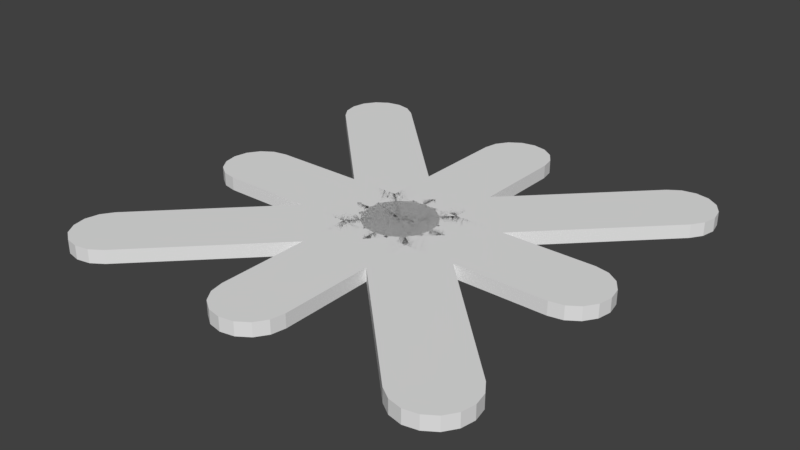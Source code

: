 # Source: road.blend  (saved by Blender 2.83.18; exported with 4.5.12 LTS)
import bpy
from mathutils import Matrix  # noqa: F401  (used for matrix-valued properties, if any)

bpy.ops.wm.read_factory_settings(use_empty=True)
scene = bpy.context.scene
scene.name = 'Scene'

# ---- collections
col_collection_1 = bpy.data.collections.new('Collection 1'); scene.collection.children.link(col_collection_1)

# ---- world
world_world = bpy.data.worlds.new('World'); scene.world = world_world
world_world.color = (0.05088, 0.05088, 0.05088)
world_world.use_sun_shadow = False
world_world.sun_shadow_jitter_overblur = 0.0
world_world.cycles.sampling_method = 'MANUAL'

# ---- meshes
me_cylinder_016 = bpy.data.meshes.new('Cylinder.016')
me_cylinder_016.from_pydata([(-1.141, 0.07499, 1.146), (-0.9997, 0.07499, 1.005), (-1.184, 0.07499, 1.081), (-1.2, 0.07499, 1.005), (-1.184, 0.07499, 0.9282), (-1.141, 0.07499, 0.8633), (-0.8582, 0.07499, 1.146), (-0.9231, 0.07499, 1.19), (-0.9997, 0.07499, 1.205), (-1.076, 0.07499, 1.19), (-1.141, -7.345e-06, 1.146), (-1.184, -7.638e-06, 1.081), (-0.9997, -6.404e-06, 1.005), (-1.2, -7.744e-06, 1.005), (-1.184, -7.645e-06, 0.9282), (-1.141, -7.358e-06, 0.8633), (-0.8582, -5.451e-06, 1.146), (-0.9231, -5.883e-06, 1.19), (-0.9997, -6.395e-06, 1.205), (-1.076, -6.908e-06, 1.19), (-1.428e-07, 0.075, -1.006e-09), (-0.1414, 0.075, -0.1414), (-0.07654, 0.075, -0.1848), (-1.695e-07, 0.075, -0.2), (0.07654, 0.075, -0.1848), (0.1414, 0.075, -0.1414), (0.1848, 0.075, -0.07654), (0.2, 0.075, -7.531e-08), (0.1848, 0.075, 0.07654), (0.1414, 0.075, 0.1414), (0.0, 0.0, 0.0), (-0.1414, -9.536e-07, -0.1414), (-0.07654, -5.212e-07, -0.1848), (-2.662e-08, -9.428e-09, -0.2), (0.07654, 5.038e-07, -0.1848), (0.1414, 9.403e-07, -0.1414), (0.1848, 1.234e-06, -0.07654), (0.2, 1.339e-06, -7.431e-08), (0.1848, 1.241e-06, 0.07654), (0.1414, 9.536e-07, 0.1414)], [], [(0, 1, 2), (2, 1, 3), (3, 1, 4), (4, 1, 5), (6, 1, 7), (7, 1, 8), (8, 1, 9), (9, 1, 0), (10, 11, 12), (11, 13, 12), (13, 14, 12), (14, 15, 12), (16, 17, 12), (17, 18, 12), (18, 19, 12), (19, 10, 12), (0, 10, 19, 9), (3, 13, 11, 2), (4, 14, 13, 3), (5, 15, 14, 4), (7, 17, 16, 6), (8, 18, 17, 7), (2, 11, 10, 0), (9, 19, 18, 8), (21, 20, 22), (22, 20, 23), (23, 20, 24), (24, 20, 25), (25, 20, 26), (26, 20, 27), (27, 20, 28), (28, 20, 29), (31, 32, 30), (32, 33, 30), (33, 34, 30), (34, 35, 30), (35, 36, 30), (36, 37, 30), (37, 38, 30), (38, 39, 30), (26, 36, 35, 25), (27, 37, 36, 26), (1, 20, 21, 5), (28, 38, 37, 27), (6, 29, 20, 1), (29, 39, 38, 28), (22, 32, 31, 21), (16, 39, 29, 6), (23, 33, 32, 22), (12, 30, 39, 16), (24, 34, 33, 23), (15, 31, 30, 12), (5, 21, 31, 15), (25, 35, 34, 24)])
me_cylinder_016.use_remesh_preserve_volume = False
me_cylinder_016.use_remesh_preserve_attributes = False
me_cylinder_016.use_mirror_vertex_groups = False
me_cylinder_016.update()
me_cylinder_015 = bpy.data.meshes.new('Cylinder.015')
me_cylinder_015.from_pydata([(1.146, 0.07499, 1.141), (1.005, 0.07499, 0.9997), (1.081, 0.07499, 1.184), (1.005, 0.07499, 1.2), (0.9282, 0.07499, 1.184), (0.8633, 0.07499, 1.141), (1.146, 0.07499, 0.8582), (1.19, 0.07499, 0.9231), (1.205, 0.07499, 0.9997), (1.19, 0.07499, 1.076), (1.146, -7.345e-06, 1.141), (1.081, -7.638e-06, 1.184), (1.005, -6.404e-06, 0.9997), (1.005, -7.744e-06, 1.2), (0.9282, -7.645e-06, 1.184), (0.8633, -7.358e-06, 1.141), (1.146, -5.451e-06, 0.8582), (1.19, -5.883e-06, 0.9231), (1.205, -6.395e-06, 0.9997), (1.19, -6.908e-06, 1.076), (-1.006e-09, 0.075, 1.428e-07), (-0.1414, 0.075, 0.1414), (-0.1848, 0.075, 0.07654), (-0.2, 0.075, 1.432e-07), (-0.1848, 0.075, -0.07654), (-0.1414, 0.075, -0.1414), (-0.07654, 0.075, -0.1848), (-4.909e-08, 0.075, -0.2), (0.07654, 0.075, -0.1848), (0.1414, 0.075, -0.1414), (0.0, 0.0, 0.0), (-0.1414, -9.536e-07, 0.1414), (-0.1848, -5.212e-07, 0.07654), (-0.2, -9.428e-09, 3.968e-10), (-0.1848, 5.038e-07, -0.07654), (-0.1414, 9.403e-07, -0.1414), (-0.07654, 1.234e-06, -0.1848), (-4.808e-08, 1.339e-06, -0.2), (0.07654, 1.241e-06, -0.1848), (0.1414, 9.536e-07, -0.1414)], [], [(0, 1, 2), (2, 1, 3), (3, 1, 4), (4, 1, 5), (6, 1, 7), (7, 1, 8), (8, 1, 9), (9, 1, 0), (10, 11, 12), (11, 13, 12), (13, 14, 12), (14, 15, 12), (16, 17, 12), (17, 18, 12), (18, 19, 12), (19, 10, 12), (0, 10, 19, 9), (3, 13, 11, 2), (4, 14, 13, 3), (5, 15, 14, 4), (7, 17, 16, 6), (8, 18, 17, 7), (2, 11, 10, 0), (9, 19, 18, 8), (21, 20, 22), (22, 20, 23), (23, 20, 24), (24, 20, 25), (25, 20, 26), (26, 20, 27), (27, 20, 28), (28, 20, 29), (31, 32, 30), (32, 33, 30), (33, 34, 30), (34, 35, 30), (35, 36, 30), (36, 37, 30), (37, 38, 30), (38, 39, 30), (26, 36, 35, 25), (27, 37, 36, 26), (1, 20, 21, 5), (28, 38, 37, 27), (6, 29, 20, 1), (29, 39, 38, 28), (22, 32, 31, 21), (16, 39, 29, 6), (23, 33, 32, 22), (12, 30, 39, 16), (24, 34, 33, 23), (15, 31, 30, 12), (5, 21, 31, 15), (25, 35, 34, 24)])
me_cylinder_015.use_remesh_preserve_volume = False
me_cylinder_015.use_remesh_preserve_attributes = False
me_cylinder_015.use_mirror_vertex_groups = False
me_cylinder_015.update()
me_cylinder_014 = bpy.data.meshes.new('Cylinder.014')
me_cylinder_014.from_pydata([(1.141, 0.07499, -1.146), (0.9997, 0.07499, -1.005), (1.184, 0.07499, -1.081), (1.2, 0.07499, -1.005), (1.184, 0.07499, -0.9282), (1.141, 0.07499, -0.8633), (0.8582, 0.07499, -1.146), (0.9231, 0.07499, -1.19), (0.9997, 0.07499, -1.205), (1.076, 0.07499, -1.19), (1.141, -7.345e-06, -1.146), (1.184, -7.638e-06, -1.081), (0.9997, -6.404e-06, -1.005), (1.2, -7.744e-06, -1.005), (1.184, -7.645e-06, -0.9282), (1.141, -7.358e-06, -0.8633), (0.8582, -5.451e-06, -1.146), (0.9231, -5.883e-06, -1.19), (0.9997, -6.395e-06, -1.205), (1.076, -6.908e-06, -1.19), (1.428e-07, 0.075, 1.006e-09), (0.1414, 0.075, 0.1414), (0.07654, 0.075, 0.1848), (1.52e-07, 0.075, 0.2), (-0.07654, 0.075, 0.1848), (-0.1414, 0.075, 0.1414), (-0.1848, 0.075, 0.07654), (-0.2, 0.075, 5.783e-08), (-0.1848, 0.075, -0.07654), (-0.1414, 0.075, -0.1414), (0.0, 0.0, 0.0), (0.1414, -9.536e-07, 0.1414), (0.07654, -5.212e-07, 0.1848), (9.139e-09, -9.428e-09, 0.2), (-0.07654, 5.038e-07, 0.1848), (-0.1414, 9.403e-07, 0.1414), (-0.1848, 1.234e-06, 0.07654), (-0.2, 1.339e-06, 5.682e-08), (-0.1848, 1.241e-06, -0.07654), (-0.1414, 9.536e-07, -0.1414)], [], [(0, 1, 2), (2, 1, 3), (3, 1, 4), (4, 1, 5), (6, 1, 7), (7, 1, 8), (8, 1, 9), (9, 1, 0), (10, 11, 12), (11, 13, 12), (13, 14, 12), (14, 15, 12), (16, 17, 12), (17, 18, 12), (18, 19, 12), (19, 10, 12), (0, 10, 19, 9), (3, 13, 11, 2), (4, 14, 13, 3), (5, 15, 14, 4), (7, 17, 16, 6), (8, 18, 17, 7), (2, 11, 10, 0), (9, 19, 18, 8), (21, 20, 22), (22, 20, 23), (23, 20, 24), (24, 20, 25), (25, 20, 26), (26, 20, 27), (27, 20, 28), (28, 20, 29), (31, 32, 30), (32, 33, 30), (33, 34, 30), (34, 35, 30), (35, 36, 30), (36, 37, 30), (37, 38, 30), (38, 39, 30), (26, 36, 35, 25), (27, 37, 36, 26), (1, 20, 21, 5), (28, 38, 37, 27), (6, 29, 20, 1), (29, 39, 38, 28), (22, 32, 31, 21), (16, 39, 29, 6), (23, 33, 32, 22), (12, 30, 39, 16), (24, 34, 33, 23), (15, 31, 30, 12), (5, 21, 31, 15), (25, 35, 34, 24)])
me_cylinder_014.use_remesh_preserve_volume = False
me_cylinder_014.use_remesh_preserve_attributes = False
me_cylinder_014.use_mirror_vertex_groups = False
me_cylinder_014.update()
me_cylinder_013 = bpy.data.meshes.new('Cylinder.013')
me_cylinder_013.from_pydata([(-1.2, 0.07499, 5.245e-08), (-1.0, 0.07499, 4.371e-08), (-1.185, 0.07499, -0.07654), (-1.141, 0.07499, -0.1414), (-1.077, 0.07499, -0.1848), (-1.0, 0.07499, -0.2), (-1.0, 0.07499, 0.2), (-1.077, 0.07499, 0.1848), (-1.141, 0.07499, 0.1414), (-1.185, 0.07499, 0.07654), (-1.2, -7.873e-06, 5.245e-08), (-1.185, -7.77e-06, -0.07654), (-1.0, -6.516e-06, 4.371e-08), (-1.141, -7.476e-06, -0.1414), (-1.077, -7.035e-06, -0.1848), (-1.0, -6.516e-06, -0.2), (-1.0, -6.516e-06, 0.2), (-1.077, -7.035e-06, 0.1848), (-1.141, -7.476e-06, 0.1414), (-1.185, -7.77e-06, 0.07654), (-1.448e-07, 0.075, 6.329e-15), (-1.535e-07, 0.075, -0.2), (0.07654, 0.075, -0.1848), (0.1414, 0.075, -0.1414), (0.1848, 0.075, -0.07654), (0.2, 0.075, -3.894e-08), (0.1848, 0.075, 0.07654), (0.1414, 0.075, 0.1414), (0.07654, 0.075, 0.1848), (-1.361e-07, 0.075, 0.2), (0.0, 0.0, 0.0), (-8.742e-09, 0.0, -0.2), (0.07654, 5.195e-07, -0.1848), (0.1414, 9.599e-07, -0.1414), (0.1848, 1.254e-06, -0.07654), (0.2, 1.357e-06, -3.894e-08), (0.1848, 1.254e-06, 0.07654), (0.1414, 9.599e-07, 0.1414), (0.07654, 5.195e-07, 0.1848), (8.742e-09, 0.0, 0.2)], [], [(0, 1, 2), (2, 1, 3), (3, 1, 4), (4, 1, 5), (6, 1, 7), (7, 1, 8), (8, 1, 9), (9, 1, 0), (10, 11, 12), (11, 13, 12), (13, 14, 12), (14, 15, 12), (16, 17, 12), (17, 18, 12), (18, 19, 12), (19, 10, 12), (0, 10, 19, 9), (3, 13, 11, 2), (4, 14, 13, 3), (5, 15, 14, 4), (7, 17, 16, 6), (8, 18, 17, 7), (2, 11, 10, 0), (9, 19, 18, 8), (21, 20, 22), (22, 20, 23), (23, 20, 24), (24, 20, 25), (25, 20, 26), (26, 20, 27), (27, 20, 28), (28, 20, 29), (31, 32, 30), (32, 33, 30), (33, 34, 30), (34, 35, 30), (35, 36, 30), (36, 37, 30), (37, 38, 30), (38, 39, 30), (26, 36, 35, 25), (27, 37, 36, 26), (1, 20, 21, 5), (28, 38, 37, 27), (6, 29, 20, 1), (29, 39, 38, 28), (22, 32, 31, 21), (16, 39, 29, 6), (23, 33, 32, 22), (12, 30, 39, 16), (24, 34, 33, 23), (15, 31, 30, 12), (5, 21, 31, 15), (25, 35, 34, 24)])
me_cylinder_013.use_remesh_preserve_volume = False
me_cylinder_013.use_remesh_preserve_attributes = False
me_cylinder_013.use_mirror_vertex_groups = False
me_cylinder_013.update()
me_cylinder_012 = bpy.data.meshes.new('Cylinder.012')
me_cylinder_012.from_pydata([(1.049e-07, 0.07499, 1.2), (8.742e-08, 0.07499, 1.0), (-0.07654, 0.07499, 1.185), (-0.1414, 0.07499, 1.141), (-0.1848, 0.07499, 1.077), (-0.2, 0.07499, 1.0), (0.2, 0.07499, 1.0), (0.1848, 0.07499, 1.077), (0.1414, 0.07499, 1.141), (0.07654, 0.07499, 1.185), (1.049e-07, -7.873e-06, 1.2), (-0.07654, -7.77e-06, 1.185), (8.742e-08, -6.516e-06, 1.0), (-0.1414, -7.476e-06, 1.141), (-0.1848, -7.035e-06, 1.077), (-0.2, -6.516e-06, 1.0), (0.2, -6.516e-06, 1.0), (0.1848, -7.035e-06, 1.077), (0.1414, -7.476e-06, 1.141), (0.07654, -7.77e-06, 1.185), (1.266e-14, 0.075, 1.448e-07), (-0.2, 0.075, 1.623e-07), (-0.1848, 0.075, -0.07654), (-0.1414, 0.075, -0.1414), (-0.07654, 0.075, -0.1848), (-4.768e-08, 0.075, -0.2), (0.07654, 0.075, -0.1848), (0.1414, 0.075, -0.1414), (0.1848, 0.075, -0.07654), (0.2, 0.075, 1.273e-07), (0.0, 0.0, 0.0), (-0.2, 0.0, 1.748e-08), (-0.1848, 5.195e-07, -0.07654), (-0.1414, 9.599e-07, -0.1414), (-0.07654, 1.254e-06, -0.1848), (-4.768e-08, 1.357e-06, -0.2), (0.07654, 1.254e-06, -0.1848), (0.1414, 9.599e-07, -0.1414), (0.1848, 5.195e-07, -0.07654), (0.2, 0.0, -1.748e-08)], [], [(0, 1, 2), (2, 1, 3), (3, 1, 4), (4, 1, 5), (6, 1, 7), (7, 1, 8), (8, 1, 9), (9, 1, 0), (10, 11, 12), (11, 13, 12), (13, 14, 12), (14, 15, 12), (16, 17, 12), (17, 18, 12), (18, 19, 12), (19, 10, 12), (0, 10, 19, 9), (3, 13, 11, 2), (4, 14, 13, 3), (5, 15, 14, 4), (7, 17, 16, 6), (8, 18, 17, 7), (2, 11, 10, 0), (9, 19, 18, 8), (21, 20, 22), (22, 20, 23), (23, 20, 24), (24, 20, 25), (25, 20, 26), (26, 20, 27), (27, 20, 28), (28, 20, 29), (31, 32, 30), (32, 33, 30), (33, 34, 30), (34, 35, 30), (35, 36, 30), (36, 37, 30), (37, 38, 30), (38, 39, 30), (26, 36, 35, 25), (27, 37, 36, 26), (1, 20, 21, 5), (28, 38, 37, 27), (6, 29, 20, 1), (29, 39, 38, 28), (22, 32, 31, 21), (16, 39, 29, 6), (23, 33, 32, 22), (12, 30, 39, 16), (24, 34, 33, 23), (15, 31, 30, 12), (5, 21, 31, 15), (25, 35, 34, 24)])
me_cylinder_012.use_remesh_preserve_volume = False
me_cylinder_012.use_remesh_preserve_attributes = False
me_cylinder_012.use_mirror_vertex_groups = False
me_cylinder_012.update()
me_cylinder_011 = bpy.data.meshes.new('Cylinder.011')
me_cylinder_011.from_pydata([(1.2, 0.07499, 5.245e-08), (1.0, 0.07499, 4.371e-08), (1.185, 0.07499, 0.07654), (1.141, 0.07499, 0.1414), (1.077, 0.07499, 0.1848), (1.0, 0.07499, 0.2), (1.0, 0.07499, -0.2), (1.077, 0.07499, -0.1848), (1.141, 0.07499, -0.1414), (1.185, 0.07499, -0.07654), (1.2, -7.873e-06, 5.245e-08), (1.185, -7.77e-06, 0.07654), (1.0, -6.516e-06, 4.371e-08), (1.141, -7.476e-06, 0.1414), (1.077, -7.035e-06, 0.1848), (1.0, -6.516e-06, 0.2), (1.0, -6.516e-06, -0.2), (1.077, -7.035e-06, -0.1848), (1.141, -7.476e-06, -0.1414), (1.185, -7.77e-06, -0.07654), (1.448e-07, 0.075, 6.329e-15), (1.361e-07, 0.075, 0.2), (-0.07654, 0.075, 0.1848), (-0.1414, 0.075, 0.1414), (-0.1848, 0.075, 0.07654), (-0.2, 0.075, 2.146e-08), (-0.1848, 0.075, -0.07654), (-0.1414, 0.075, -0.1414), (-0.07654, 0.075, -0.1848), (1.535e-07, 0.075, -0.2), (0.0, 0.0, 0.0), (-8.742e-09, 0.0, 0.2), (-0.07654, 5.195e-07, 0.1848), (-0.1414, 9.599e-07, 0.1414), (-0.1848, 1.254e-06, 0.07654), (-0.2, 1.357e-06, 2.146e-08), (-0.1848, 1.254e-06, -0.07654), (-0.1414, 9.599e-07, -0.1414), (-0.07654, 5.195e-07, -0.1848), (8.742e-09, 0.0, -0.2)], [], [(0, 1, 2), (2, 1, 3), (3, 1, 4), (4, 1, 5), (6, 1, 7), (7, 1, 8), (8, 1, 9), (9, 1, 0), (10, 11, 12), (11, 13, 12), (13, 14, 12), (14, 15, 12), (16, 17, 12), (17, 18, 12), (18, 19, 12), (19, 10, 12), (0, 10, 19, 9), (3, 13, 11, 2), (4, 14, 13, 3), (5, 15, 14, 4), (7, 17, 16, 6), (8, 18, 17, 7), (2, 11, 10, 0), (9, 19, 18, 8), (21, 20, 22), (22, 20, 23), (23, 20, 24), (24, 20, 25), (25, 20, 26), (26, 20, 27), (27, 20, 28), (28, 20, 29), (31, 32, 30), (32, 33, 30), (33, 34, 30), (34, 35, 30), (35, 36, 30), (36, 37, 30), (37, 38, 30), (38, 39, 30), (26, 36, 35, 25), (27, 37, 36, 26), (1, 20, 21, 5), (28, 38, 37, 27), (6, 29, 20, 1), (29, 39, 38, 28), (22, 32, 31, 21), (16, 39, 29, 6), (23, 33, 32, 22), (12, 30, 39, 16), (24, 34, 33, 23), (15, 31, 30, 12), (5, 21, 31, 15), (25, 35, 34, 24)])
me_cylinder_011.use_remesh_preserve_volume = False
me_cylinder_011.use_remesh_preserve_attributes = False
me_cylinder_011.use_mirror_vertex_groups = False
me_cylinder_011.update()
me_cylinder_008 = bpy.data.meshes.new('Cylinder.008')
me_cylinder_008.from_pydata([(0.0, 0.075, -0.2), (0.0, 0.075, -1.448e-07), (0.07654, 0.075, -0.1848), (0.1414, 0.075, -0.1414), (0.1848, 0.075, -0.07654), (0.2, 0.075, -1.361e-07), (0.1848, 0.075, 0.07654), (0.1414, 0.075, 0.1414), (0.07654, 0.075, 0.1848), (3.02e-08, 0.075, 0.2), (-0.07654, 0.075, 0.1848), (-0.1414, 0.075, 0.1414), (-0.1848, 0.075, 0.07654), (-0.2, 0.075, -1.472e-07), (-0.1848, 0.075, -0.07654), (-0.1414, 0.075, -0.1414), (-0.07654, 0.075, -0.1848), (0.0, -1.357e-06, -0.2), (0.07654, -1.254e-06, -0.1848), (0.1414, -9.599e-07, -0.1414), (0.1848, -5.195e-07, -0.07654), (0.2, 5.934e-14, 8.742e-09), (0.1848, 5.195e-07, 0.07654), (0.1414, 9.599e-07, 0.1414), (0.07654, 1.254e-06, 0.1848), (3.02e-08, 1.357e-06, 0.2), (-0.07654, 1.254e-06, 0.1848), (-0.1414, 9.599e-07, 0.1414), (-0.1848, 5.195e-07, 0.07654), (-0.2, -1.619e-14, -2.385e-09), (-0.1848, -5.195e-07, -0.07654), (-0.1414, -9.599e-07, -0.1414), (-0.07654, -1.254e-06, -0.1848)], [], [(0, 1, 2), (2, 1, 3), (3, 1, 4), (4, 1, 5), (5, 1, 6), (6, 1, 7), (7, 1, 8), (8, 1, 9), (9, 1, 10), (10, 1, 11), (11, 1, 12), (12, 1, 13), (13, 1, 14), (14, 1, 15), (15, 1, 16), (16, 1, 0), (0, 17, 32, 16), (10, 26, 25, 9), (3, 19, 18, 2), (11, 27, 26, 10), (4, 20, 19, 3), (12, 28, 27, 11), (5, 21, 20, 4), (13, 29, 28, 12), (6, 22, 21, 5), (14, 30, 29, 13), (7, 23, 22, 6), (15, 31, 30, 14), (8, 24, 23, 7), (2, 18, 17, 0), (16, 32, 31, 15), (9, 25, 24, 8)])
me_cylinder_008.polygons.foreach_set('use_smooth', [0, 0, 0, 0, 0, 0, 0, 0, 0, 0, 0, 0, 0, 0, 0, 0, 1, 1, 1, 1, 1, 1, 1, 1, 1, 1, 1, 1, 1, 1, 1, 1])
me_cylinder_008.use_remesh_preserve_volume = False
me_cylinder_008.use_remesh_preserve_attributes = False
me_cylinder_008.use_mirror_vertex_groups = False
me_cylinder_008.update()
me_cylinder_009 = bpy.data.meshes.new('Cylinder.009')
me_cylinder_009.from_pydata([(0.0, 0.07499, -1.2), (0.0, 0.07499, -1.0), (0.07654, 0.07499, -1.185), (0.1414, 0.07499, -1.141), (0.1848, 0.07499, -1.077), (0.2, 0.07499, -1.0), (-0.2, 0.07499, -1.0), (-0.1848, 0.07499, -1.077), (-0.1414, 0.07499, -1.141), (-0.07654, 0.07499, -1.185), (0.0, -7.873e-06, -1.2), (0.07654, -7.77e-06, -1.185), (0.0, -6.516e-06, -1.0), (0.1414, -7.476e-06, -1.141), (0.1848, -7.035e-06, -1.077), (0.2, -6.516e-06, -1.0), (-0.2, -6.516e-06, -1.0), (-0.1848, -7.035e-06, -1.077), (-0.1414, -7.476e-06, -1.141), (-0.07654, -7.77e-06, -1.185), (0.0, 0.075, -1.448e-07), (0.2, 0.075, -1.448e-07), (0.1848, 0.075, 0.07654), (0.1414, 0.075, 0.1414), (0.07654, 0.075, 0.1848), (3.02e-08, 0.075, 0.2), (-0.07654, 0.075, 0.1848), (-0.1414, 0.075, 0.1414), (-0.1848, 0.075, 0.07654), (-0.2, 0.075, -1.448e-07), (0.0, 0.0, 0.0), (0.2, 0.0, 0.0), (0.1848, 5.195e-07, 0.07654), (0.1414, 9.599e-07, 0.1414), (0.07654, 1.254e-06, 0.1848), (3.02e-08, 1.357e-06, 0.2), (-0.07654, 1.254e-06, 0.1848), (-0.1414, 9.599e-07, 0.1414), (-0.1848, 5.195e-07, 0.07654), (-0.2, 0.0, 0.0)], [], [(0, 1, 2), (2, 1, 3), (3, 1, 4), (4, 1, 5), (6, 1, 7), (7, 1, 8), (8, 1, 9), (9, 1, 0), (10, 11, 12), (11, 13, 12), (13, 14, 12), (14, 15, 12), (16, 17, 12), (17, 18, 12), (18, 19, 12), (19, 10, 12), (0, 10, 19, 9), (3, 13, 11, 2), (4, 14, 13, 3), (5, 15, 14, 4), (7, 17, 16, 6), (8, 18, 17, 7), (2, 11, 10, 0), (9, 19, 18, 8), (21, 20, 22), (22, 20, 23), (23, 20, 24), (24, 20, 25), (25, 20, 26), (26, 20, 27), (27, 20, 28), (28, 20, 29), (31, 32, 30), (32, 33, 30), (33, 34, 30), (34, 35, 30), (35, 36, 30), (36, 37, 30), (37, 38, 30), (38, 39, 30), (26, 36, 35, 25), (27, 37, 36, 26), (1, 20, 21, 5), (28, 38, 37, 27), (6, 29, 20, 1), (29, 39, 38, 28), (22, 32, 31, 21), (16, 39, 29, 6), (23, 33, 32, 22), (12, 30, 39, 16), (24, 34, 33, 23), (15, 31, 30, 12), (5, 21, 31, 15), (25, 35, 34, 24)])
me_cylinder_009.use_remesh_preserve_volume = False
me_cylinder_009.use_remesh_preserve_attributes = False
me_cylinder_009.use_mirror_vertex_groups = False
me_cylinder_009.update()
me_cylinder_010 = bpy.data.meshes.new('Cylinder.010')
me_cylinder_010.from_pydata([(-1.146, 0.07499, -1.141), (-1.005, 0.07499, -0.9997), (-1.081, 0.07499, -1.184), (-1.005, 0.07499, -1.2), (-0.9282, 0.07499, -1.184), (-0.8633, 0.07499, -1.141), (-1.146, 0.07499, -0.8582), (-1.19, 0.07499, -0.9231), (-1.205, 0.07499, -0.9997), (-1.19, 0.07499, -1.076), (-1.146, -7.345e-06, -1.141), (-1.081, -7.638e-06, -1.184), (-1.005, -6.404e-06, -0.9997), (-1.005, -7.744e-06, -1.2), (-0.9282, -7.645e-06, -1.184), (-0.8633, -7.358e-06, -1.141), (-1.146, -5.451e-06, -0.8582), (-1.19, -5.883e-06, -0.9231), (-1.205, -6.395e-06, -0.9997), (-1.19, -6.908e-06, -1.076), (1.006e-09, 0.075, -1.428e-07), (0.1414, 0.075, -0.1414), (0.1848, 0.075, -0.07654), (0.2, 0.075, -1.607e-07), (0.1848, 0.075, 0.07654), (0.1414, 0.075, 0.1414), (0.07654, 0.075, 0.1848), (6.657e-08, 0.075, 0.2), (-0.07654, 0.075, 0.1848), (-0.1414, 0.075, 0.1414), (0.0, 0.0, 0.0), (0.1414, -9.536e-07, -0.1414), (0.1848, -5.212e-07, -0.07654), (0.2, -9.428e-09, -1.788e-08), (0.1848, 5.038e-07, 0.07654), (0.1414, 9.403e-07, 0.1414), (0.07654, 1.234e-06, 0.1848), (6.557e-08, 1.339e-06, 0.2), (-0.07654, 1.241e-06, 0.1848), (-0.1414, 9.536e-07, 0.1414)], [], [(0, 1, 2), (2, 1, 3), (3, 1, 4), (4, 1, 5), (6, 1, 7), (7, 1, 8), (8, 1, 9), (9, 1, 0), (10, 11, 12), (11, 13, 12), (13, 14, 12), (14, 15, 12), (16, 17, 12), (17, 18, 12), (18, 19, 12), (19, 10, 12), (0, 10, 19, 9), (3, 13, 11, 2), (4, 14, 13, 3), (5, 15, 14, 4), (7, 17, 16, 6), (8, 18, 17, 7), (2, 11, 10, 0), (9, 19, 18, 8), (21, 20, 22), (22, 20, 23), (23, 20, 24), (24, 20, 25), (25, 20, 26), (26, 20, 27), (27, 20, 28), (28, 20, 29), (31, 32, 30), (32, 33, 30), (33, 34, 30), (34, 35, 30), (35, 36, 30), (36, 37, 30), (37, 38, 30), (38, 39, 30), (26, 36, 35, 25), (27, 37, 36, 26), (1, 20, 21, 5), (28, 38, 37, 27), (6, 29, 20, 1), (29, 39, 38, 28), (22, 32, 31, 21), (16, 39, 29, 6), (23, 33, 32, 22), (12, 30, 39, 16), (24, 34, 33, 23), (15, 31, 30, 12), (5, 21, 31, 15), (25, 35, 34, 24)])
me_cylinder_010.use_remesh_preserve_volume = False
me_cylinder_010.use_remesh_preserve_attributes = False
me_cylinder_010.use_mirror_vertex_groups = False
me_cylinder_010.update()

# ---- objects
ob_road = bpy.data.objects.new('road', None)
ob_6 = bpy.data.objects.new('6', me_cylinder_016)
ob_4 = bpy.data.objects.new('4', me_cylinder_015)
ob_2 = bpy.data.objects.new('2', me_cylinder_014)
ob_7 = bpy.data.objects.new('7', me_cylinder_013)
ob_5 = bpy.data.objects.new('5', me_cylinder_012)
ob_3 = bpy.data.objects.new('3', me_cylinder_011)
ob_base = bpy.data.objects.new('base', me_cylinder_008)
ob_1 = bpy.data.objects.new('1', me_cylinder_009)
ob_8 = bpy.data.objects.new('8', me_cylinder_010)

# ---- transforms, parenting, visibility, modifiers, constraints
ob_road.location = (0.0, 0.0, 0.0)
ob_road.rotation_euler = (1.571, -0.0, 0.0)
ob_road.empty_image_offset = (0.0, 0.0)
ob_road.lineart.crease_threshold = 0.0
ob_6.parent = ob_road
ob_6.location = (0.0, 0.0, 0.0)
ob_6.lineart.crease_threshold = 0.0
ob_4.parent = ob_road
ob_4.location = (0.0, 0.0, 0.0)
ob_4.lineart.crease_threshold = 0.0
ob_2.parent = ob_road
ob_2.location = (0.0, 0.0, 0.0)
ob_2.lineart.crease_threshold = 0.0
ob_7.parent = ob_road
ob_7.location = (0.0, 0.0, 0.0)
ob_7.lineart.crease_threshold = 0.0
ob_5.parent = ob_road
ob_5.location = (0.0, 0.0, 0.0)
ob_5.lineart.crease_threshold = 0.0
ob_3.parent = ob_road
ob_3.location = (0.0, 0.0, 0.0)
ob_3.lineart.crease_threshold = 0.0
ob_base.parent = ob_road
ob_base.location = (0.0, 0.0, 0.0)
ob_base.lineart.crease_threshold = 0.0
ob_1.parent = ob_road
ob_1.location = (0.0, 0.0, 0.0)
ob_1.lineart.crease_threshold = 0.0
ob_8.parent = ob_road
ob_8.location = (0.0, 0.0, 0.0)
ob_8.lineart.crease_threshold = 0.0

# ---- collection membership
col_collection_1.objects.link(ob_road)
col_collection_1.objects.link(ob_6)
col_collection_1.objects.link(ob_4)
col_collection_1.objects.link(ob_2)
col_collection_1.objects.link(ob_7)
col_collection_1.objects.link(ob_5)
col_collection_1.objects.link(ob_3)
col_collection_1.objects.link(ob_base)
col_collection_1.objects.link(ob_1)
col_collection_1.objects.link(ob_8)

# ---- scene / render settings (as saved in the file)
scene.frame_start = 1; scene.frame_end = 250; scene.frame_set(1)
scene.render.engine = 'BLENDER_EEVEE_NEXT'
scene.render.resolution_percentage = 50
scene.render.dither_intensity = 0.0
scene.cycles.use_denoising = False
scene.cycles.samples = 128
scene.cycles.sampling_pattern = 'TABULATED_SOBOL'
scene.cycles.light_sampling_threshold = 0.0
scene.cycles.use_adaptive_sampling = False
scene.cycles.use_light_tree = False
scene.cycles.blur_glossy = 0.0
scene.cycles.sample_clamp_indirect = 0.0
scene.view_settings.view_transform = 'Standard'
bpy.context.view_layer.update()

# ---- added for rendering (the .blend has no active camera and no usable light): camera, sun
cam_auto = bpy.data.cameras.new('AutoCamera')
cam_auto.lens = 50.0
cam_auto.sensor_width = 36.0
cam_auto.clip_end = 1000.0
ob_auto_camera = bpy.data.objects.new('AutoCamera', cam_auto)
scene.collection.objects.link(ob_auto_camera)
ob_auto_camera.location = (3.15351, -3.78422, 2.56031)
ob_auto_camera.rotation_euler = (1.09748, -7.21219e-08, 0.694738)
scene.camera = ob_auto_camera
light_auto_sun = bpy.data.lights.new('AutoSun', 'SUN')
light_auto_sun.energy = 3.0
light_auto_sun.angle = 0.0523599
ob_auto_sun = bpy.data.objects.new('AutoSun', light_auto_sun)
scene.collection.objects.link(ob_auto_sun)
ob_auto_sun.rotation_euler = (0.872665, 0.174533, 0.523599)
bpy.context.view_layer.update()
